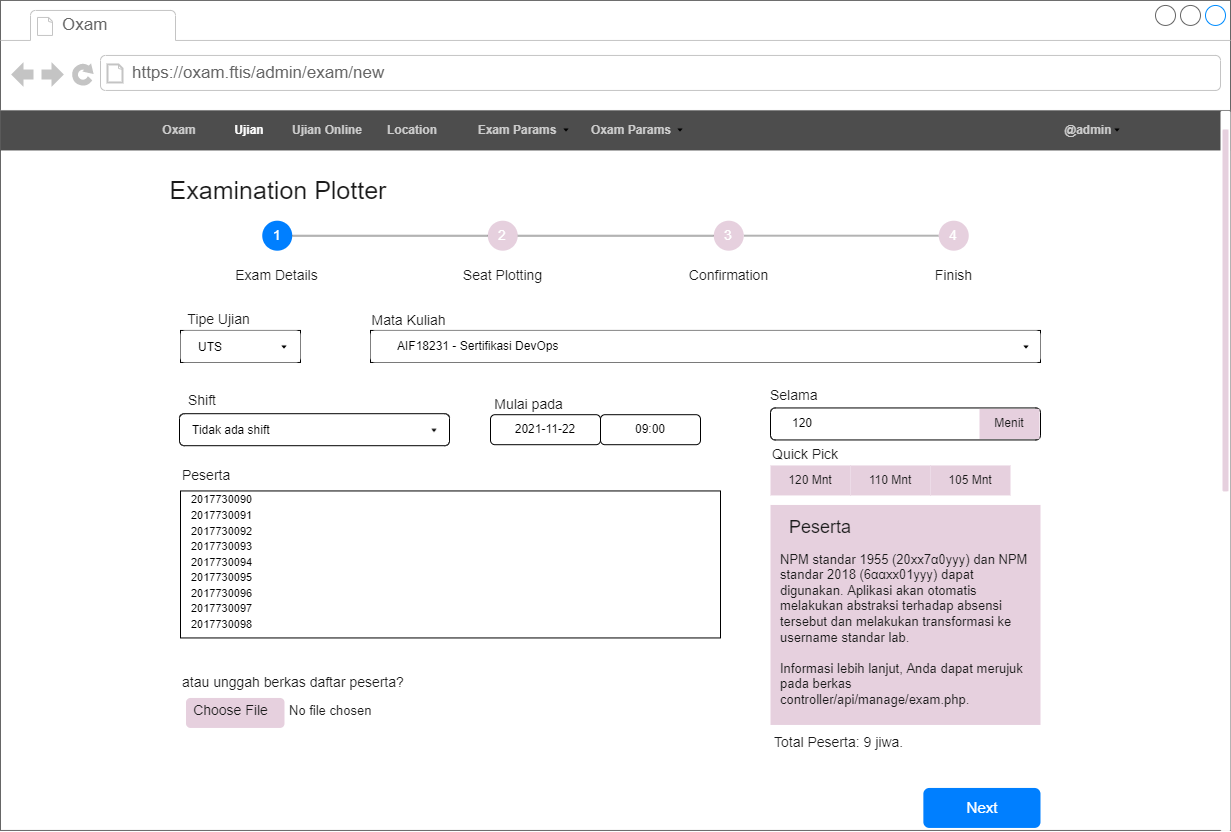

The diagram above was exported from draw.io. Its source (the exported page's mxGraphModel, read from the mxfile embedded in the PNG):
<mxGraphModel dx="2048" dy="-8" grid="1" gridSize="10" guides="1" tooltips="1" connect="1" arrows="1" fold="1" page="1" pageScale="1" pageWidth="850" pageHeight="1100" math="0" shadow="0">
  <root>
    <mxCell id="0" />
    <mxCell id="1" parent="0" />
    <mxCell id="2" value="" style="strokeWidth=1;shadow=0;dashed=0;align=center;html=1;shape=mxgraph.mockup.containers.browserWindow;rSize=0;strokeColor=none;strokeColor2=#008cff;strokeColor3=#c4c4c4;mainText=,;recursiveResize=0;container=0;" vertex="1" parent="1">
      <mxGeometry x="1470" y="2738.95" width="1230" height="830" as="geometry" />
    </mxCell>
    <mxCell id="3" value="Oxam" style="strokeWidth=1;shadow=0;dashed=0;align=center;html=1;shape=mxgraph.mockup.containers.anchor;fontSize=17;fontColor=#666666;align=left;strokeColor=none;" vertex="1" parent="1">
      <mxGeometry x="1530" y="2750.95" width="110" height="26" as="geometry" />
    </mxCell>
    <mxCell id="4" value="https://oxam.ftis/admin/exam/new" style="strokeWidth=1;shadow=0;dashed=0;align=center;html=1;shape=mxgraph.mockup.containers.anchor;rSize=0;fontSize=17;fontColor=#666666;align=left;strokeColor=none;" vertex="1" parent="1">
      <mxGeometry x="1600" y="2798.95" width="350" height="26" as="geometry" />
    </mxCell>
    <mxCell id="5" value="" style="group;strokeColor=none;" vertex="1" connectable="0" parent="1">
      <mxGeometry x="1470" y="2848.95" width="1230" height="40" as="geometry" />
    </mxCell>
    <mxCell id="6" value="" style="group;strokeColor=none;" vertex="1" connectable="0" parent="5">
      <mxGeometry width="1230" height="40" as="geometry" />
    </mxCell>
    <mxCell id="7" value="" style="rounded=0;whiteSpace=wrap;html=1;labelBackgroundColor=none;fontSize=12;fontColor=#4D4D4D;strokeColor=none;fillColor=#4D4D4D;gradientColor=none;align=left;" vertex="1" parent="6">
      <mxGeometry width="1230" height="40" as="geometry" />
    </mxCell>
    <mxCell id="8" value="Oxam" style="text;html=1;strokeColor=none;fillColor=none;align=center;verticalAlign=middle;whiteSpace=wrap;rounded=0;labelBackgroundColor=none;fontSize=12;fontColor=#CCCCCC;fontStyle=1" vertex="1" parent="6">
      <mxGeometry x="149" y="5" width="60" height="30" as="geometry" />
    </mxCell>
    <mxCell id="9" value="@admin" style="text;html=1;strokeColor=none;fillColor=none;align=center;verticalAlign=middle;whiteSpace=wrap;rounded=0;labelBackgroundColor=none;fontSize=12;fontColor=#CCCCCC;fontStyle=1" vertex="1" parent="6">
      <mxGeometry x="1043" y="5" width="90" height="30" as="geometry" />
    </mxCell>
    <mxCell id="10" value="" style="shape=image;html=1;verticalAlign=top;verticalLabelPosition=bottom;labelBackgroundColor=#ffffff;imageAspect=0;aspect=fixed;image=https://cdn4.iconfinder.com/data/icons/ionicons/512/icon-arrow-down-b-128.png;fontSize=12;fontColor=#CCCCCC;strokeColor=none;fillColor=#CCCCCC;gradientColor=none;imageBackground=none;" vertex="1" parent="6">
      <mxGeometry x="1113" y="16" width="8" height="8" as="geometry" />
    </mxCell>
    <mxCell id="11" value="&lt;font color=&quot;#ffffff&quot;&gt;Ujian&lt;/font&gt;" style="text;html=1;strokeColor=none;fillColor=none;align=center;verticalAlign=middle;whiteSpace=wrap;rounded=0;labelBackgroundColor=none;fontSize=12;fontColor=#CCCCCC;fontStyle=1" vertex="1" parent="6">
      <mxGeometry x="219" y="5" width="60" height="30" as="geometry" />
    </mxCell>
    <mxCell id="12" value="Location" style="text;html=1;strokeColor=none;fillColor=none;align=center;verticalAlign=middle;whiteSpace=wrap;rounded=0;labelBackgroundColor=none;fontSize=12;fontColor=#CCCCCC;fontStyle=1" vertex="1" parent="5">
      <mxGeometry x="382" y="5" width="60" height="30" as="geometry" />
    </mxCell>
    <mxCell id="13" value="Exam Params" style="text;html=1;strokeColor=none;fillColor=none;align=center;verticalAlign=middle;whiteSpace=wrap;rounded=0;labelBackgroundColor=none;fontSize=12;fontColor=#CCCCCC;fontStyle=1" vertex="1" parent="5">
      <mxGeometry x="472" y="5" width="90" height="30" as="geometry" />
    </mxCell>
    <mxCell id="14" value="Oxam Params" style="text;html=1;strokeColor=none;fillColor=none;align=center;verticalAlign=middle;whiteSpace=wrap;rounded=0;labelBackgroundColor=none;fontSize=12;fontColor=#CCCCCC;fontStyle=1" vertex="1" parent="5">
      <mxGeometry x="586" y="5" width="90" height="30" as="geometry" />
    </mxCell>
    <mxCell id="15" value="" style="shape=image;html=1;verticalAlign=top;verticalLabelPosition=bottom;labelBackgroundColor=#ffffff;imageAspect=0;aspect=fixed;image=https://cdn4.iconfinder.com/data/icons/ionicons/512/icon-arrow-down-b-128.png;fontSize=12;fontColor=#CCCCCC;strokeColor=none;fillColor=#CCCCCC;gradientColor=none;imageBackground=none;" vertex="1" parent="5">
      <mxGeometry x="676" y="16" width="8" height="8" as="geometry" />
    </mxCell>
    <mxCell id="16" value="" style="shape=image;html=1;verticalAlign=top;verticalLabelPosition=bottom;labelBackgroundColor=#ffffff;imageAspect=0;aspect=fixed;image=https://cdn4.iconfinder.com/data/icons/ionicons/512/icon-arrow-down-b-128.png;fontSize=12;fontColor=#CCCCCC;strokeColor=none;fillColor=#CCCCCC;gradientColor=none;imageBackground=none;" vertex="1" parent="5">
      <mxGeometry x="562" y="16" width="8" height="8" as="geometry" />
    </mxCell>
    <mxCell id="17" value="Ujian Online" style="text;html=1;strokeColor=none;fillColor=none;align=center;verticalAlign=middle;whiteSpace=wrap;rounded=0;labelBackgroundColor=none;fontSize=12;fontColor=#CCCCCC;fontStyle=1" vertex="1" parent="1">
      <mxGeometry x="1757" y="2853.95" width="80.1" height="30" as="geometry" />
    </mxCell>
    <mxCell id="18" value="&lt;font style=&quot;font-size: 25px&quot; color=&quot;#1a1a1a&quot;&gt;Examination Plotter&lt;/font&gt;" style="text;html=1;strokeColor=none;fillColor=none;align=center;verticalAlign=middle;whiteSpace=wrap;rounded=0;fontColor=#FFFFFF;" vertex="1" parent="1">
      <mxGeometry x="1626.1" y="2913.15" width="243.9" height="30" as="geometry" />
    </mxCell>
    <mxCell id="19" value="&lt;font color=&quot;#1a1a1a&quot;&gt;Tipe Ujian&lt;/font&gt;" style="text;html=1;strokeColor=none;fillColor=none;align=center;verticalAlign=middle;whiteSpace=wrap;rounded=0;fontSize=14;fontColor=#FFFFFF;" vertex="1" parent="1">
      <mxGeometry x="1640" y="3043.08" width="97" height="30" as="geometry" />
    </mxCell>
    <mxCell id="20" value="&lt;font color=&quot;#1a1a1a&quot;&gt;Mata Kuliah&lt;/font&gt;" style="text;html=1;strokeColor=none;fillColor=none;align=center;verticalAlign=middle;whiteSpace=wrap;rounded=0;fontSize=14;fontColor=#FFFFFF;" vertex="1" parent="1">
      <mxGeometry x="1830" y="3044.0699999999997" width="97" height="30" as="geometry" />
    </mxCell>
    <mxCell id="21" value="" style="group;strokeColor=default;" vertex="1" connectable="0" parent="1">
      <mxGeometry x="1840" y="3068.95" width="670" height="32" as="geometry" />
    </mxCell>
    <mxCell id="22" value="" style="rounded=1;whiteSpace=wrap;html=1;align=left;strokeColor=none;" vertex="1" parent="21">
      <mxGeometry width="670" height="32" as="geometry" />
    </mxCell>
    <mxCell id="23" value="AIF18231 - Sertifikasi DevOps" style="text;html=1;strokeColor=none;fillColor=none;align=left;verticalAlign=middle;whiteSpace=wrap;rounded=0;" vertex="1" parent="21">
      <mxGeometry x="25" y="1" width="420" height="30" as="geometry" />
    </mxCell>
    <mxCell id="24" value="" style="shape=image;html=1;verticalAlign=top;verticalLabelPosition=bottom;labelBackgroundColor=#ffffff;imageAspect=0;aspect=fixed;image=https://cdn4.iconfinder.com/data/icons/ionicons/512/icon-arrow-down-b-128.png;fontSize=12;fontColor=#CCCCCC;strokeColor=none;fillColor=#CCCCCC;gradientColor=none;imageBackground=none;" vertex="1" parent="1">
      <mxGeometry x="2492" y="3081.95" width="8" height="8" as="geometry" />
    </mxCell>
    <mxCell id="25" value="&lt;font color=&quot;#1a1a1a&quot;&gt;Selama&lt;/font&gt;" style="text;html=1;strokeColor=none;fillColor=none;align=left;verticalAlign=middle;whiteSpace=wrap;rounded=0;fontSize=14;fontColor=#FFFFFF;" vertex="1" parent="1">
      <mxGeometry x="2238" y="3119.45" width="97" height="30" as="geometry" />
    </mxCell>
    <mxCell id="26" value="" style="rounded=1;whiteSpace=wrap;html=1;align=left;strokeColor=none;" vertex="1" parent="1">
      <mxGeometry x="1960" y="3152.2" width="110" height="32" as="geometry" />
    </mxCell>
    <mxCell id="27" value="2021-11-22" style="text;html=1;strokeColor=default;fillColor=none;align=center;verticalAlign=middle;whiteSpace=wrap;rounded=1;" vertex="1" parent="1">
      <mxGeometry x="1960" y="3153.2" width="110" height="30" as="geometry" />
    </mxCell>
    <mxCell id="28" value="" style="rounded=1;whiteSpace=wrap;html=1;align=left;strokeColor=none;" vertex="1" parent="1">
      <mxGeometry x="2070" y="3152.2" width="110" height="32" as="geometry" />
    </mxCell>
    <mxCell id="29" value="09:00" style="text;html=1;strokeColor=default;fillColor=none;align=center;verticalAlign=middle;whiteSpace=wrap;rounded=1;" vertex="1" parent="1">
      <mxGeometry x="2070" y="3153.2" width="100" height="30" as="geometry" />
    </mxCell>
    <mxCell id="30" value="" style="rounded=1;whiteSpace=wrap;html=1;align=left;strokeColor=default;" vertex="1" parent="1">
      <mxGeometry x="2240" y="3146.45" width="270" height="32" as="geometry" />
    </mxCell>
    <mxCell id="31" value="120" style="text;html=1;strokeColor=none;fillColor=none;align=left;verticalAlign=middle;whiteSpace=wrap;rounded=0;" vertex="1" parent="1">
      <mxGeometry x="2260" y="3147.45" width="130" height="30" as="geometry" />
    </mxCell>
    <mxCell id="32" value="&lt;font color=&quot;#1a1a1a&quot;&gt;Menit&lt;/font&gt;" style="text;html=1;strokeColor=none;fillColor=#E6D0DE;align=center;verticalAlign=middle;whiteSpace=wrap;rounded=0;fontColor=#FFFFFF;" vertex="1" parent="1">
      <mxGeometry x="2449" y="3147.45" width="60" height="30" as="geometry" />
    </mxCell>
    <mxCell id="33" value="&lt;font color=&quot;#1a1a1a&quot;&gt;Quick Pick&lt;/font&gt;" style="text;html=1;strokeColor=none;fillColor=none;align=left;verticalAlign=middle;whiteSpace=wrap;rounded=0;fontSize=14;fontColor=#FFFFFF;" vertex="1" parent="1">
      <mxGeometry x="2240" y="3178.45" width="97" height="30" as="geometry" />
    </mxCell>
    <mxCell id="34" value="&lt;font color=&quot;#1a1a1a&quot;&gt;120 Mnt&lt;/font&gt;" style="text;html=1;strokeColor=none;fillColor=#E6D0DE;align=center;verticalAlign=middle;whiteSpace=wrap;rounded=0;fontColor=#FFFFFF;" vertex="1" parent="1">
      <mxGeometry x="2240" y="3203.95" width="80" height="30" as="geometry" />
    </mxCell>
    <mxCell id="35" value="&lt;font color=&quot;#1a1a1a&quot;&gt;110 Mnt&lt;/font&gt;" style="text;html=1;strokeColor=none;fillColor=#E6D0DE;align=center;verticalAlign=middle;whiteSpace=wrap;rounded=0;fontColor=#FFFFFF;" vertex="1" parent="1">
      <mxGeometry x="2320" y="3203.95" width="80" height="30" as="geometry" />
    </mxCell>
    <mxCell id="36" value="&lt;font color=&quot;#1a1a1a&quot;&gt;105 Mnt&lt;/font&gt;" style="text;html=1;strokeColor=none;fillColor=#E6D0DE;align=center;verticalAlign=middle;whiteSpace=wrap;rounded=0;fontColor=#FFFFFF;" vertex="1" parent="1">
      <mxGeometry x="2400" y="3203.95" width="80" height="30" as="geometry" />
    </mxCell>
    <mxCell id="37" value="" style="rounded=0;whiteSpace=wrap;html=1;fontColor=#1A1A1A;fillColor=#E6D0DE;align=left;spacingRight=1;spacingBottom=1;spacingLeft=4;strokeColor=none;" vertex="1" parent="1">
      <mxGeometry x="2240" y="3243.45" width="270" height="220" as="geometry" />
    </mxCell>
    <mxCell id="38" value="Peserta" style="text;html=1;strokeColor=none;fillColor=none;align=center;verticalAlign=middle;whiteSpace=wrap;rounded=0;fontSize=18;fontColor=#1A1A1A;" vertex="1" parent="1">
      <mxGeometry x="2260" y="3250.58" width="60" height="30" as="geometry" />
    </mxCell>
    <mxCell id="39" value="&lt;div style=&quot;font-size: 13px&quot;&gt;&lt;font style=&quot;font-size: 13px&quot;&gt;NPM standar 1955 (20xx7α0yyy) dan NPM standar 2018 (6ααxx01yyy) dapat digunakan. Aplikasi akan otomatis melakukan abstraksi terhadap absensi tersebut dan melakukan transformasi ke username standar lab.&lt;/font&gt;&lt;/div&gt;&lt;div style=&quot;font-size: 13px&quot;&gt;&lt;font style=&quot;font-size: 13px&quot;&gt;&lt;br&gt;&lt;/font&gt;&lt;/div&gt;&lt;div style=&quot;font-size: 13px&quot;&gt;&lt;font style=&quot;font-size: 13px&quot;&gt;Informasi lebih lanjut, Anda dapat merujuk pada berkas controller/api/manage/exam.php.&lt;/font&gt;&lt;/div&gt;" style="text;html=1;strokeColor=none;fillColor=none;align=left;verticalAlign=middle;whiteSpace=wrap;rounded=0;fontSize=16;fontColor=#1A1A1A;" vertex="1" parent="1">
      <mxGeometry x="2247.5" y="3280.58" width="255" height="174.13" as="geometry" />
    </mxCell>
    <mxCell id="40" value="&lt;font color=&quot;#1a1a1a&quot;&gt;Total Peserta: 9 jiwa.&lt;/font&gt;" style="text;html=1;strokeColor=none;fillColor=none;align=left;verticalAlign=middle;whiteSpace=wrap;rounded=0;fontSize=14;fontColor=#FFFFFF;" vertex="1" parent="1">
      <mxGeometry x="2241.5" y="3466.45" width="168.5" height="30" as="geometry" />
    </mxCell>
    <mxCell id="41" value="&lt;font color=&quot;#1a1a1a&quot;&gt;Peserta&lt;/font&gt;" style="text;html=1;strokeColor=none;fillColor=none;align=left;verticalAlign=middle;whiteSpace=wrap;rounded=0;fontSize=14;fontColor=#FFFFFF;" vertex="1" parent="1">
      <mxGeometry x="1650" y="3199.0099999999998" width="97" height="30" as="geometry" />
    </mxCell>
    <mxCell id="42" value="" style="rounded=0;whiteSpace=wrap;html=1;fontSize=13;align=left;strokeColor=default;" vertex="1" parent="1">
      <mxGeometry x="1650" y="3229.45" width="540" height="147" as="geometry" />
    </mxCell>
    <mxCell id="43" value="&lt;font style=&quot;font-size: 11px&quot;&gt;&lt;span&gt;2017730090&lt;br&gt;2017730091&lt;br&gt;&lt;/span&gt;2017730092&lt;br&gt;2017730093&lt;br&gt;2017730094&lt;br&gt;2017730095&lt;br&gt;2017730096&lt;br&gt;2017730097&lt;br&gt;2017730098&lt;/font&gt;&lt;span&gt;&lt;br&gt;&lt;/span&gt;" style="text;html=1;strokeColor=none;fillColor=none;align=left;verticalAlign=middle;whiteSpace=wrap;rounded=0;fontSize=13;" vertex="1" parent="1">
      <mxGeometry x="1658.5" y="3235.2" width="101.5" height="130.05" as="geometry" />
    </mxCell>
    <mxCell id="44" value="&lt;font color=&quot;#1a1a1a&quot;&gt;atau unggah berkas daftar peserta?&lt;/font&gt;" style="text;html=1;strokeColor=none;fillColor=none;align=left;verticalAlign=middle;whiteSpace=wrap;rounded=0;fontSize=14;fontColor=#FFFFFF;" vertex="1" parent="1">
      <mxGeometry x="1650" y="3406.45" width="237" height="30" as="geometry" />
    </mxCell>
    <mxCell id="45" value="" style="rounded=1;whiteSpace=wrap;html=1;labelBackgroundColor=#FFFFFF;fontColor=#BFB5C4;strokeColor=none;fillColor=#E6D0DE;" vertex="1" parent="1">
      <mxGeometry x="1655.5" y="3436.45" width="98.5" height="30" as="geometry" />
    </mxCell>
    <mxCell id="46" value="&lt;font style=&quot;font-size: 14px&quot; color=&quot;#1a1a1a&quot;&gt;Choose File&lt;/font&gt;" style="text;html=1;strokeColor=none;fillColor=none;align=center;verticalAlign=middle;whiteSpace=wrap;rounded=0;labelBackgroundColor=none;fontColor=#FFFFFF;fontSize=15;" vertex="1" parent="1">
      <mxGeometry x="1655.5" y="3440.33" width="88.5" height="16.25" as="geometry" />
    </mxCell>
    <mxCell id="47" value="&lt;font color=&quot;#1a1a1a&quot; style=&quot;font-size: 13px&quot;&gt;No file chosen&lt;/font&gt;" style="text;html=1;strokeColor=none;fillColor=none;align=left;verticalAlign=middle;whiteSpace=wrap;rounded=0;fontSize=14;fontColor=#FFFFFF;" vertex="1" parent="1">
      <mxGeometry x="1757" y="3434.45" width="237" height="30" as="geometry" />
    </mxCell>
    <mxCell id="48" value="" style="rounded=1;whiteSpace=wrap;html=1;labelBackgroundColor=#FFFFFF;fontColor=#BFB5C4;strokeColor=none;fillColor=#007FFF;" vertex="1" parent="1">
      <mxGeometry x="2392.8595238095236" y="3526.45" width="117.14285714285714" height="40" as="geometry" />
    </mxCell>
    <mxCell id="49" value="Next" style="text;html=1;strokeColor=none;fillColor=none;align=center;verticalAlign=middle;whiteSpace=wrap;rounded=0;labelBackgroundColor=none;fontColor=#FFFFFF;fontSize=15;" vertex="1" parent="1">
      <mxGeometry x="2407.5023809523805" y="3531.45" width="87.85714285714286" height="30" as="geometry" />
    </mxCell>
    <mxCell id="50" value="" style="rounded=1;whiteSpace=wrap;html=1;fontSize=13;fillColor=#FFFFFF;align=left;strokeColor=none;" vertex="1" parent="1">
      <mxGeometry x="2690" y="2849.45" width="10" height="720" as="geometry" />
    </mxCell>
    <mxCell id="51" value="" style="rounded=1;whiteSpace=wrap;html=1;fontSize=13;fillColor=#E6D0DE;align=left;strokeColor=none;" vertex="1" parent="1">
      <mxGeometry x="2692" y="2867.95" width="6" height="362" as="geometry" />
    </mxCell>
    <mxCell id="52" style="edgeStyle=orthogonalEdgeStyle;rounded=0;orthogonalLoop=1;jettySize=auto;html=1;exitX=1;exitY=0.5;exitDx=0;exitDy=0;entryX=0;entryY=0.5;entryDx=0;entryDy=0;strokeWidth=1;endArrow=none;endFill=0;" edge="1" source="53" target="55" parent="1">
      <mxGeometry x="1698.25" y="2959.2" as="geometry" />
    </mxCell>
    <mxCell id="53" value="&lt;font style=&quot;font-size: 14px&quot;&gt;1&lt;/font&gt;" style="ellipse;whiteSpace=wrap;html=1;aspect=fixed;fontSize=9;fontColor=#FFFFFF;fillColor=#007FFF;align=center;verticalAlign=middle;strokeColor=none;" vertex="1" parent="1">
      <mxGeometry x="1731.75" y="2959.2" width="30" height="30" as="geometry" />
    </mxCell>
    <mxCell id="54" style="edgeStyle=orthogonalEdgeStyle;rounded=0;orthogonalLoop=1;jettySize=auto;html=1;exitX=1;exitY=0.5;exitDx=0;exitDy=0;entryX=0;entryY=0.5;entryDx=0;entryDy=0;endArrow=none;endFill=0;strokeWidth=1;" edge="1" source="55" target="58" parent="1">
      <mxGeometry x="1698.25" y="2959.2" as="geometry" />
    </mxCell>
    <mxCell id="55" value="&lt;font style=&quot;font-size: 14px&quot;&gt;2&lt;/font&gt;" style="ellipse;whiteSpace=wrap;html=1;aspect=fixed;fontSize=9;fontColor=#FFFFFF;fillColor=#E6D0DE;align=center;verticalAlign=middle;strokeColor=none;" vertex="1" parent="1">
      <mxGeometry x="1957.25" y="2959.2" width="30" height="30" as="geometry" />
    </mxCell>
    <mxCell id="56" style="edgeStyle=orthogonalEdgeStyle;rounded=0;orthogonalLoop=1;jettySize=auto;html=1;entryX=0;entryY=0.5;entryDx=0;entryDy=0;fontSize=14;fontColor=#FFFFFF;strokeColor=#B3B3B3;endArrow=none;endFill=0;strokeWidth=2;targetPerimeterSpacing=0;sourcePerimeterSpacing=0;startSize=6;endSize=6;fillColor=#f5f5f5;" edge="1" source="53" target="55" parent="1">
      <mxGeometry x="1698.25" y="2959.2" as="geometry" />
    </mxCell>
    <mxCell id="57" style="edgeStyle=orthogonalEdgeStyle;rounded=0;orthogonalLoop=1;jettySize=auto;html=1;exitX=1;exitY=0.5;exitDx=0;exitDy=0;entryX=0;entryY=0.5;entryDx=0;entryDy=0;fontSize=11;fontColor=#FFFFFF;endArrow=none;endFill=0;strokeColor=#B3B3B3;strokeWidth=2;" edge="1" source="58" target="64" parent="1">
      <mxGeometry relative="1" as="geometry" />
    </mxCell>
    <mxCell id="58" value="&lt;font style=&quot;font-size: 14px&quot;&gt;3&lt;/font&gt;" style="ellipse;whiteSpace=wrap;html=1;aspect=fixed;fontSize=9;fontColor=#FFFFFF;fillColor=#E6D0DE;align=center;verticalAlign=middle;strokeColor=none;" vertex="1" parent="1">
      <mxGeometry x="2183.25" y="2959.2" width="30" height="30" as="geometry" />
    </mxCell>
    <mxCell id="59" style="edgeStyle=orthogonalEdgeStyle;rounded=0;orthogonalLoop=1;jettySize=auto;html=1;exitX=1;exitY=0.5;exitDx=0;exitDy=0;entryX=0;entryY=0.5;entryDx=0;entryDy=0;fontSize=14;fontColor=#FFFFFF;strokeColor=#B3B3B3;endArrow=none;endFill=0;strokeWidth=2;targetPerimeterSpacing=0;sourcePerimeterSpacing=6;fillColor=#f5f5f5;" edge="1" source="55" target="58" parent="1">
      <mxGeometry x="1698.25" y="2959.2" as="geometry" />
    </mxCell>
    <mxCell id="60" value="&lt;font color=&quot;#1a1a1a&quot;&gt;Exam Details&lt;/font&gt;" style="text;html=1;strokeColor=none;fillColor=none;align=center;verticalAlign=middle;whiteSpace=wrap;rounded=0;fontSize=14;fontColor=#FFFFFF;" vertex="1" parent="1">
      <mxGeometry x="1698.25" y="2999.2" width="97" height="30" as="geometry" />
    </mxCell>
    <mxCell id="61" value="&lt;font color=&quot;#1a1a1a&quot;&gt;Confirmation&lt;/font&gt;" style="text;html=1;strokeColor=none;fillColor=none;align=center;verticalAlign=middle;whiteSpace=wrap;rounded=0;fontSize=14;fontColor=#FFFFFF;" vertex="1" parent="1">
      <mxGeometry x="2149.75" y="2999.2" width="97" height="30" as="geometry" />
    </mxCell>
    <mxCell id="62" value="&lt;font color=&quot;#1a1a1a&quot;&gt;Finish&lt;/font&gt;" style="text;html=1;strokeColor=none;fillColor=none;align=center;verticalAlign=middle;whiteSpace=wrap;rounded=0;fontSize=14;fontColor=#FFFFFF;" vertex="1" parent="1">
      <mxGeometry x="2374.75" y="2999.2" width="97" height="30" as="geometry" />
    </mxCell>
    <mxCell id="63" value="&lt;font color=&quot;#1a1a1a&quot;&gt;Seat Plotting&lt;/font&gt;" style="text;html=1;strokeColor=none;fillColor=none;align=center;verticalAlign=middle;whiteSpace=wrap;rounded=0;fontSize=14;fontColor=#FFFFFF;" vertex="1" parent="1">
      <mxGeometry x="1923.75" y="2999.2" width="97" height="30" as="geometry" />
    </mxCell>
    <mxCell id="64" value="&lt;font style=&quot;font-size: 14px&quot;&gt;4&lt;/font&gt;" style="ellipse;whiteSpace=wrap;html=1;aspect=fixed;fontSize=9;fontColor=#FFFFFF;fillColor=#E6D0DE;align=center;verticalAlign=middle;strokeColor=none;" vertex="1" parent="1">
      <mxGeometry x="2408.25" y="2959.2" width="30" height="30" as="geometry" />
    </mxCell>
    <mxCell id="65" value="" style="group;strokeColor=default;" vertex="1" connectable="0" parent="1">
      <mxGeometry x="1650" y="3068.95" width="120" height="32" as="geometry" />
    </mxCell>
    <mxCell id="66" value="" style="rounded=1;whiteSpace=wrap;html=1;align=left;strokeColor=none;" vertex="1" parent="65">
      <mxGeometry width="120" height="32" as="geometry" />
    </mxCell>
    <mxCell id="67" value="" style="shape=image;html=1;verticalAlign=top;verticalLabelPosition=bottom;labelBackgroundColor=#ffffff;imageAspect=0;aspect=fixed;image=https://cdn4.iconfinder.com/data/icons/ionicons/512/icon-arrow-down-b-128.png;fontSize=12;fontColor=#CCCCCC;strokeColor=none;fillColor=#CCCCCC;gradientColor=none;imageBackground=none;" vertex="1" parent="65">
      <mxGeometry x="100" y="13" width="8" height="8" as="geometry" />
    </mxCell>
    <mxCell id="68" value="UTS" style="text;html=1;strokeColor=none;fillColor=none;align=center;verticalAlign=middle;whiteSpace=wrap;rounded=0;" vertex="1" parent="65">
      <mxGeometry y="2" width="60" height="30" as="geometry" />
    </mxCell>
    <mxCell id="69" value="&lt;font color=&quot;#1a1a1a&quot;&gt;Mulai pada&lt;/font&gt;" style="text;html=1;strokeColor=none;fillColor=none;align=center;verticalAlign=middle;whiteSpace=wrap;rounded=0;fontSize=14;fontColor=#FFFFFF;" vertex="1" parent="1">
      <mxGeometry x="1950" y="3127.7" width="97" height="30" as="geometry" />
    </mxCell>
    <mxCell id="70" value="" style="group" vertex="1" connectable="0" parent="1">
      <mxGeometry x="1649" y="3124.3199999999997" width="270" height="60" as="geometry" />
    </mxCell>
    <mxCell id="71" value="" style="rounded=1;whiteSpace=wrap;html=1;align=left;strokeColor=none;" vertex="1" parent="70">
      <mxGeometry x="1" y="26.13000000000011" width="110" height="32" as="geometry" />
    </mxCell>
    <mxCell id="72" value="" style="rounded=1;whiteSpace=wrap;html=1;align=left;strokeColor=default;" vertex="1" parent="70">
      <mxGeometry y="27.88000000000011" width="270" height="32" as="geometry" />
    </mxCell>
    <mxCell id="73" value="Tidak ada shift" style="text;html=1;strokeColor=none;fillColor=none;align=left;verticalAlign=middle;whiteSpace=wrap;rounded=1;" vertex="1" parent="70">
      <mxGeometry x="11" y="30" width="210" height="30" as="geometry" />
    </mxCell>
    <mxCell id="74" value="&lt;font color=&quot;#1a1a1a&quot;&gt;Shift&lt;/font&gt;" style="text;html=1;strokeColor=none;fillColor=none;align=left;verticalAlign=middle;whiteSpace=wrap;rounded=0;fontSize=14;fontColor=#FFFFFF;" vertex="1" parent="70">
      <mxGeometry x="7.25" width="97" height="30" as="geometry" />
    </mxCell>
    <mxCell id="75" value="" style="shape=image;html=1;verticalAlign=top;verticalLabelPosition=bottom;labelBackgroundColor=#ffffff;imageAspect=0;aspect=fixed;image=https://cdn4.iconfinder.com/data/icons/ionicons/512/icon-arrow-down-b-128.png;fontSize=12;fontColor=#CCCCCC;strokeColor=none;fillColor=#CCCCCC;gradientColor=none;imageBackground=none;" vertex="1" parent="70">
      <mxGeometry x="251" y="41" width="8" height="8" as="geometry" />
    </mxCell>
  </root>
</mxGraphModel>